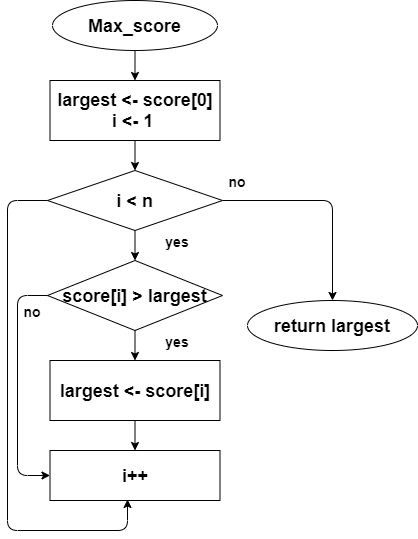

The diagram above was exported from draw.io. Its source (the exported page's mxGraphModel, read from the mxfile embedded in the PNG):
<mxGraphModel dx="780" dy="784" grid="1" gridSize="10" guides="1" tooltips="1" connect="1" arrows="1" fold="1" page="1" pageScale="1" pageWidth="827" pageHeight="1169" math="0" shadow="0">
  <root>
    <mxCell id="WIyWlLk6GJQsqaUBKTNV-0" />
    <mxCell id="WIyWlLk6GJQsqaUBKTNV-1" parent="WIyWlLk6GJQsqaUBKTNV-0" />
    <mxCell id="x9lSQKhx7RnKapexwB8F-0" value="&lt;b&gt;&lt;font style=&quot;font-size: 18px&quot;&gt;Max_score&lt;/font&gt;&lt;/b&gt;" style="ellipse;whiteSpace=wrap;html=1;" vertex="1" parent="WIyWlLk6GJQsqaUBKTNV-1">
      <mxGeometry x="205" y="120" width="165" height="50" as="geometry" />
    </mxCell>
    <mxCell id="x9lSQKhx7RnKapexwB8F-1" value="&lt;b&gt;&lt;font style=&quot;font-size: 18px&quot;&gt;largest &amp;lt;- score[0]&lt;br&gt;i &amp;lt;- 1&amp;nbsp;&lt;/font&gt;&lt;/b&gt;" style="rounded=0;whiteSpace=wrap;html=1;" vertex="1" parent="WIyWlLk6GJQsqaUBKTNV-1">
      <mxGeometry x="202.5" y="200" width="170" height="60" as="geometry" />
    </mxCell>
    <mxCell id="x9lSQKhx7RnKapexwB8F-5" value="&lt;b&gt;&lt;font style=&quot;font-size: 18px&quot;&gt;i &amp;lt; n&lt;/font&gt;&lt;/b&gt;" style="rhombus;whiteSpace=wrap;html=1;" vertex="1" parent="WIyWlLk6GJQsqaUBKTNV-1">
      <mxGeometry x="200" y="290" width="175" height="60" as="geometry" />
    </mxCell>
    <mxCell id="x9lSQKhx7RnKapexwB8F-6" value="&lt;b&gt;&lt;font style=&quot;font-size: 18px&quot;&gt;score[i] &amp;gt; largest&lt;/font&gt;&lt;/b&gt;" style="rhombus;whiteSpace=wrap;html=1;" vertex="1" parent="WIyWlLk6GJQsqaUBKTNV-1">
      <mxGeometry x="200" y="380" width="175" height="70" as="geometry" />
    </mxCell>
    <mxCell id="x9lSQKhx7RnKapexwB8F-7" value="&lt;b&gt;&lt;font style=&quot;font-size: 18px&quot;&gt;largest &amp;lt;- score[i]&lt;/font&gt;&lt;/b&gt;" style="rounded=0;whiteSpace=wrap;html=1;" vertex="1" parent="WIyWlLk6GJQsqaUBKTNV-1">
      <mxGeometry x="202.5" y="480" width="170" height="60" as="geometry" />
    </mxCell>
    <mxCell id="x9lSQKhx7RnKapexwB8F-8" value="&lt;b&gt;&lt;font style=&quot;font-size: 18px&quot;&gt;i++&lt;/font&gt;&lt;/b&gt;" style="rounded=0;whiteSpace=wrap;html=1;" vertex="1" parent="WIyWlLk6GJQsqaUBKTNV-1">
      <mxGeometry x="202.5" y="570" width="170" height="50" as="geometry" />
    </mxCell>
    <mxCell id="x9lSQKhx7RnKapexwB8F-9" value="&lt;b&gt;&lt;font style=&quot;font-size: 18px&quot;&gt;return largest&lt;/font&gt;&lt;/b&gt;" style="ellipse;whiteSpace=wrap;html=1;" vertex="1" parent="WIyWlLk6GJQsqaUBKTNV-1">
      <mxGeometry x="400" y="420" width="170" height="50" as="geometry" />
    </mxCell>
    <mxCell id="x9lSQKhx7RnKapexwB8F-11" value="" style="endArrow=classic;html=1;exitX=0.5;exitY=1;exitDx=0;exitDy=0;entryX=0.5;entryY=0;entryDx=0;entryDy=0;" edge="1" parent="WIyWlLk6GJQsqaUBKTNV-1" source="x9lSQKhx7RnKapexwB8F-0" target="x9lSQKhx7RnKapexwB8F-1">
      <mxGeometry width="50" height="50" relative="1" as="geometry">
        <mxPoint x="200" y="670" as="sourcePoint" />
        <mxPoint x="130" y="230" as="targetPoint" />
      </mxGeometry>
    </mxCell>
    <mxCell id="x9lSQKhx7RnKapexwB8F-13" value="" style="endArrow=classic;html=1;exitX=0.5;exitY=1;exitDx=0;exitDy=0;entryX=0.5;entryY=0;entryDx=0;entryDy=0;" edge="1" parent="WIyWlLk6GJQsqaUBKTNV-1" source="x9lSQKhx7RnKapexwB8F-1" target="x9lSQKhx7RnKapexwB8F-5">
      <mxGeometry width="50" height="50" relative="1" as="geometry">
        <mxPoint x="297.5" y="180" as="sourcePoint" />
        <mxPoint x="297.5" y="210" as="targetPoint" />
      </mxGeometry>
    </mxCell>
    <mxCell id="x9lSQKhx7RnKapexwB8F-14" value="" style="endArrow=classic;html=1;exitX=0.5;exitY=1;exitDx=0;exitDy=0;entryX=0.5;entryY=0;entryDx=0;entryDy=0;" edge="1" parent="WIyWlLk6GJQsqaUBKTNV-1" source="x9lSQKhx7RnKapexwB8F-5" target="x9lSQKhx7RnKapexwB8F-6">
      <mxGeometry width="50" height="50" relative="1" as="geometry">
        <mxPoint x="307.5" y="190" as="sourcePoint" />
        <mxPoint x="307.5" y="220" as="targetPoint" />
      </mxGeometry>
    </mxCell>
    <mxCell id="x9lSQKhx7RnKapexwB8F-16" value="" style="endArrow=classic;html=1;exitX=0.5;exitY=1;exitDx=0;exitDy=0;entryX=0.5;entryY=0;entryDx=0;entryDy=0;" edge="1" parent="WIyWlLk6GJQsqaUBKTNV-1" source="x9lSQKhx7RnKapexwB8F-6" target="x9lSQKhx7RnKapexwB8F-7">
      <mxGeometry width="50" height="50" relative="1" as="geometry">
        <mxPoint x="297.5" y="360" as="sourcePoint" />
        <mxPoint x="297.5" y="390" as="targetPoint" />
      </mxGeometry>
    </mxCell>
    <mxCell id="x9lSQKhx7RnKapexwB8F-17" value="" style="endArrow=classic;html=1;exitX=0.5;exitY=1;exitDx=0;exitDy=0;entryX=0.5;entryY=0;entryDx=0;entryDy=0;" edge="1" parent="WIyWlLk6GJQsqaUBKTNV-1" source="x9lSQKhx7RnKapexwB8F-7" target="x9lSQKhx7RnKapexwB8F-8">
      <mxGeometry width="50" height="50" relative="1" as="geometry">
        <mxPoint x="307.5" y="370" as="sourcePoint" />
        <mxPoint x="307.5" y="400" as="targetPoint" />
      </mxGeometry>
    </mxCell>
    <mxCell id="x9lSQKhx7RnKapexwB8F-18" value="" style="endArrow=classic;html=1;exitX=1;exitY=0.5;exitDx=0;exitDy=0;entryX=0.5;entryY=0;entryDx=0;entryDy=0;" edge="1" parent="WIyWlLk6GJQsqaUBKTNV-1" source="x9lSQKhx7RnKapexwB8F-5" target="x9lSQKhx7RnKapexwB8F-9">
      <mxGeometry width="50" height="50" relative="1" as="geometry">
        <mxPoint x="317.5" y="380" as="sourcePoint" />
        <mxPoint x="580" y="390" as="targetPoint" />
        <Array as="points">
          <mxPoint x="485" y="320" />
        </Array>
      </mxGeometry>
    </mxCell>
    <mxCell id="x9lSQKhx7RnKapexwB8F-19" value="" style="endArrow=classic;html=1;exitX=0;exitY=0.5;exitDx=0;exitDy=0;entryX=0.456;entryY=0.98;entryDx=0;entryDy=0;entryPerimeter=0;" edge="1" parent="WIyWlLk6GJQsqaUBKTNV-1" source="x9lSQKhx7RnKapexwB8F-5" target="x9lSQKhx7RnKapexwB8F-8">
      <mxGeometry width="50" height="50" relative="1" as="geometry">
        <mxPoint x="327.5" y="390" as="sourcePoint" />
        <mxPoint x="300" y="650" as="targetPoint" />
        <Array as="points">
          <mxPoint x="160" y="320" />
          <mxPoint x="160" y="650" />
          <mxPoint x="280" y="650" />
        </Array>
      </mxGeometry>
    </mxCell>
    <mxCell id="x9lSQKhx7RnKapexwB8F-20" value="" style="endArrow=classic;html=1;exitX=0;exitY=0.5;exitDx=0;exitDy=0;entryX=0;entryY=0.5;entryDx=0;entryDy=0;" edge="1" parent="WIyWlLk6GJQsqaUBKTNV-1" source="x9lSQKhx7RnKapexwB8F-6" target="x9lSQKhx7RnKapexwB8F-8">
      <mxGeometry width="50" height="50" relative="1" as="geometry">
        <mxPoint x="337.5" y="400" as="sourcePoint" />
        <mxPoint x="170" y="590" as="targetPoint" />
        <Array as="points">
          <mxPoint x="170" y="415" />
          <mxPoint x="170" y="595" />
        </Array>
      </mxGeometry>
    </mxCell>
    <mxCell id="x9lSQKhx7RnKapexwB8F-21" value="&lt;b&gt;&lt;font style=&quot;font-size: 14px&quot;&gt;no&lt;/font&gt;&lt;/b&gt;" style="text;html=1;strokeColor=none;fillColor=none;align=center;verticalAlign=middle;whiteSpace=wrap;rounded=0;" vertex="1" parent="WIyWlLk6GJQsqaUBKTNV-1">
      <mxGeometry x="165" y="420" width="40" height="20" as="geometry" />
    </mxCell>
    <mxCell id="x9lSQKhx7RnKapexwB8F-23" value="&lt;b&gt;&lt;font style=&quot;font-size: 14px&quot;&gt;no&lt;/font&gt;&lt;/b&gt;" style="text;html=1;strokeColor=none;fillColor=none;align=center;verticalAlign=middle;whiteSpace=wrap;rounded=0;" vertex="1" parent="WIyWlLk6GJQsqaUBKTNV-1">
      <mxGeometry x="370" y="290" width="40" height="20" as="geometry" />
    </mxCell>
    <mxCell id="x9lSQKhx7RnKapexwB8F-24" value="&lt;span style=&quot;font-size: 14px&quot;&gt;&lt;b&gt;yes&lt;/b&gt;&lt;/span&gt;" style="text;html=1;strokeColor=none;fillColor=none;align=center;verticalAlign=middle;whiteSpace=wrap;rounded=0;" vertex="1" parent="WIyWlLk6GJQsqaUBKTNV-1">
      <mxGeometry x="310" y="350" width="40" height="20" as="geometry" />
    </mxCell>
    <mxCell id="x9lSQKhx7RnKapexwB8F-25" value="&lt;b&gt;&lt;font style=&quot;font-size: 14px&quot;&gt;yes&lt;/font&gt;&lt;/b&gt;" style="text;html=1;strokeColor=none;fillColor=none;align=center;verticalAlign=middle;whiteSpace=wrap;rounded=0;" vertex="1" parent="WIyWlLk6GJQsqaUBKTNV-1">
      <mxGeometry x="310" y="450" width="40" height="20" as="geometry" />
    </mxCell>
  </root>
</mxGraphModel>